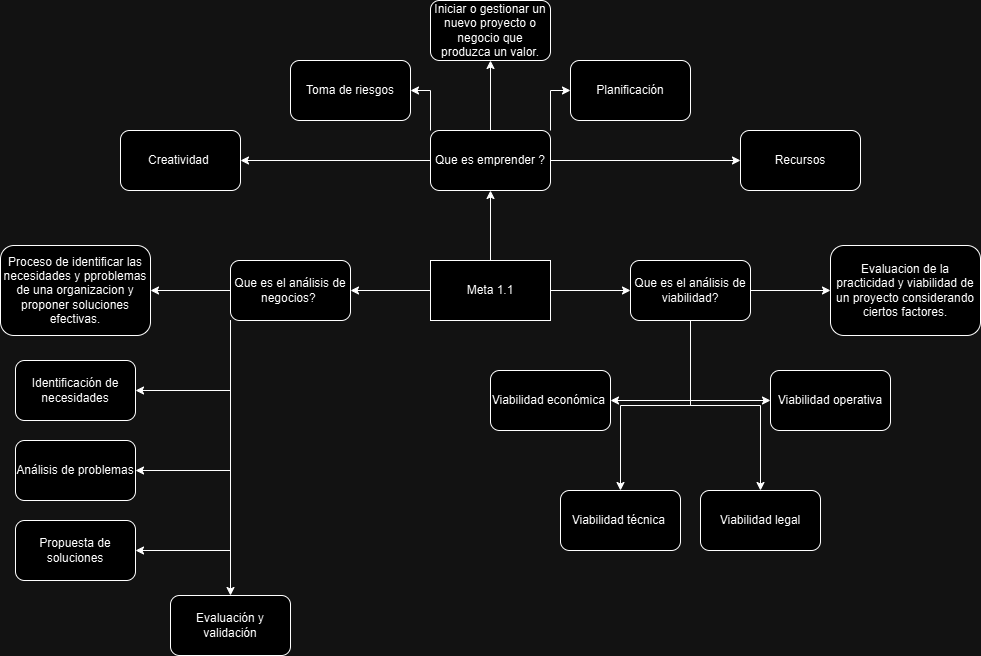

The diagram above was exported from draw.io. Its source (the exported page's mxGraphModel, read from the mxfile embedded in the PNG):
<mxGraphModel dx="1939" dy="1638" grid="1" gridSize="10" guides="1" tooltips="1" connect="1" arrows="1" fold="1" page="1" pageScale="1" pageWidth="827" pageHeight="1169" math="0" shadow="0">
  <root>
    <mxCell id="0" />
    <mxCell id="1" parent="0" />
    <mxCell id="h13B6OaTyRilQcPmaJoZ-5" style="edgeStyle=orthogonalEdgeStyle;rounded=0;orthogonalLoop=1;jettySize=auto;html=1;exitX=0;exitY=0.5;exitDx=0;exitDy=0;entryX=1;entryY=0.5;entryDx=0;entryDy=0;" edge="1" parent="1" source="h13B6OaTyRilQcPmaJoZ-1" target="h13B6OaTyRilQcPmaJoZ-3">
      <mxGeometry relative="1" as="geometry" />
    </mxCell>
    <mxCell id="h13B6OaTyRilQcPmaJoZ-6" style="edgeStyle=orthogonalEdgeStyle;rounded=0;orthogonalLoop=1;jettySize=auto;html=1;exitX=0.5;exitY=0;exitDx=0;exitDy=0;entryX=0.5;entryY=1;entryDx=0;entryDy=0;" edge="1" parent="1" source="h13B6OaTyRilQcPmaJoZ-1" target="h13B6OaTyRilQcPmaJoZ-2">
      <mxGeometry relative="1" as="geometry" />
    </mxCell>
    <mxCell id="h13B6OaTyRilQcPmaJoZ-7" style="edgeStyle=orthogonalEdgeStyle;rounded=0;orthogonalLoop=1;jettySize=auto;html=1;exitX=1;exitY=0.5;exitDx=0;exitDy=0;" edge="1" parent="1" source="h13B6OaTyRilQcPmaJoZ-1" target="h13B6OaTyRilQcPmaJoZ-4">
      <mxGeometry relative="1" as="geometry" />
    </mxCell>
    <mxCell id="h13B6OaTyRilQcPmaJoZ-1" value="Meta 1.1" style="rounded=0;whiteSpace=wrap;html=1;" vertex="1" parent="1">
      <mxGeometry x="390" y="190" width="120" height="60" as="geometry" />
    </mxCell>
    <mxCell id="h13B6OaTyRilQcPmaJoZ-9" style="edgeStyle=orthogonalEdgeStyle;rounded=0;orthogonalLoop=1;jettySize=auto;html=1;exitX=0.5;exitY=0;exitDx=0;exitDy=0;entryX=0.5;entryY=1;entryDx=0;entryDy=0;" edge="1" parent="1" source="h13B6OaTyRilQcPmaJoZ-2" target="h13B6OaTyRilQcPmaJoZ-8">
      <mxGeometry relative="1" as="geometry" />
    </mxCell>
    <mxCell id="h13B6OaTyRilQcPmaJoZ-14" style="edgeStyle=orthogonalEdgeStyle;rounded=0;orthogonalLoop=1;jettySize=auto;html=1;exitX=0;exitY=0.5;exitDx=0;exitDy=0;" edge="1" parent="1" source="h13B6OaTyRilQcPmaJoZ-2" target="h13B6OaTyRilQcPmaJoZ-11">
      <mxGeometry relative="1" as="geometry" />
    </mxCell>
    <mxCell id="h13B6OaTyRilQcPmaJoZ-17" style="edgeStyle=orthogonalEdgeStyle;rounded=0;orthogonalLoop=1;jettySize=auto;html=1;exitX=1;exitY=0.5;exitDx=0;exitDy=0;entryX=0;entryY=0.5;entryDx=0;entryDy=0;" edge="1" parent="1" source="h13B6OaTyRilQcPmaJoZ-2" target="h13B6OaTyRilQcPmaJoZ-13">
      <mxGeometry relative="1" as="geometry" />
    </mxCell>
    <mxCell id="h13B6OaTyRilQcPmaJoZ-18" style="edgeStyle=orthogonalEdgeStyle;rounded=0;orthogonalLoop=1;jettySize=auto;html=1;exitX=1;exitY=0;exitDx=0;exitDy=0;entryX=0;entryY=0.5;entryDx=0;entryDy=0;" edge="1" parent="1" source="h13B6OaTyRilQcPmaJoZ-2" target="h13B6OaTyRilQcPmaJoZ-12">
      <mxGeometry relative="1" as="geometry" />
    </mxCell>
    <mxCell id="h13B6OaTyRilQcPmaJoZ-19" style="edgeStyle=orthogonalEdgeStyle;rounded=0;orthogonalLoop=1;jettySize=auto;html=1;exitX=0;exitY=0;exitDx=0;exitDy=0;entryX=1;entryY=0.5;entryDx=0;entryDy=0;" edge="1" parent="1" source="h13B6OaTyRilQcPmaJoZ-2" target="h13B6OaTyRilQcPmaJoZ-10">
      <mxGeometry relative="1" as="geometry" />
    </mxCell>
    <mxCell id="h13B6OaTyRilQcPmaJoZ-2" value="Que es emprender ?" style="rounded=1;whiteSpace=wrap;html=1;" vertex="1" parent="1">
      <mxGeometry x="390" y="60" width="120" height="60" as="geometry" />
    </mxCell>
    <mxCell id="h13B6OaTyRilQcPmaJoZ-21" style="edgeStyle=orthogonalEdgeStyle;rounded=0;orthogonalLoop=1;jettySize=auto;html=1;exitX=0;exitY=0.5;exitDx=0;exitDy=0;" edge="1" parent="1" source="h13B6OaTyRilQcPmaJoZ-3" target="h13B6OaTyRilQcPmaJoZ-20">
      <mxGeometry relative="1" as="geometry" />
    </mxCell>
    <mxCell id="h13B6OaTyRilQcPmaJoZ-26" style="edgeStyle=orthogonalEdgeStyle;rounded=0;orthogonalLoop=1;jettySize=auto;html=1;exitX=0;exitY=1;exitDx=0;exitDy=0;entryX=0.5;entryY=0;entryDx=0;entryDy=0;" edge="1" parent="1" source="h13B6OaTyRilQcPmaJoZ-3" target="h13B6OaTyRilQcPmaJoZ-25">
      <mxGeometry relative="1" as="geometry" />
    </mxCell>
    <mxCell id="h13B6OaTyRilQcPmaJoZ-27" style="edgeStyle=orthogonalEdgeStyle;rounded=0;orthogonalLoop=1;jettySize=auto;html=1;exitX=0;exitY=1;exitDx=0;exitDy=0;entryX=1;entryY=0.5;entryDx=0;entryDy=0;" edge="1" parent="1" source="h13B6OaTyRilQcPmaJoZ-3" target="h13B6OaTyRilQcPmaJoZ-22">
      <mxGeometry relative="1" as="geometry" />
    </mxCell>
    <mxCell id="h13B6OaTyRilQcPmaJoZ-28" style="edgeStyle=orthogonalEdgeStyle;rounded=0;orthogonalLoop=1;jettySize=auto;html=1;exitX=0;exitY=1;exitDx=0;exitDy=0;entryX=1;entryY=0.5;entryDx=0;entryDy=0;" edge="1" parent="1" source="h13B6OaTyRilQcPmaJoZ-3" target="h13B6OaTyRilQcPmaJoZ-23">
      <mxGeometry relative="1" as="geometry" />
    </mxCell>
    <mxCell id="h13B6OaTyRilQcPmaJoZ-29" style="edgeStyle=orthogonalEdgeStyle;rounded=0;orthogonalLoop=1;jettySize=auto;html=1;exitX=0;exitY=1;exitDx=0;exitDy=0;entryX=1;entryY=0.5;entryDx=0;entryDy=0;" edge="1" parent="1" source="h13B6OaTyRilQcPmaJoZ-3" target="h13B6OaTyRilQcPmaJoZ-24">
      <mxGeometry relative="1" as="geometry" />
    </mxCell>
    <mxCell id="h13B6OaTyRilQcPmaJoZ-3" value="Que es el análisis de negocios?&amp;nbsp;" style="rounded=1;whiteSpace=wrap;html=1;" vertex="1" parent="1">
      <mxGeometry x="190" y="190" width="120" height="60" as="geometry" />
    </mxCell>
    <mxCell id="h13B6OaTyRilQcPmaJoZ-31" style="edgeStyle=orthogonalEdgeStyle;rounded=0;orthogonalLoop=1;jettySize=auto;html=1;exitX=1;exitY=0.5;exitDx=0;exitDy=0;entryX=0;entryY=0.5;entryDx=0;entryDy=0;" edge="1" parent="1" source="h13B6OaTyRilQcPmaJoZ-4" target="h13B6OaTyRilQcPmaJoZ-30">
      <mxGeometry relative="1" as="geometry" />
    </mxCell>
    <mxCell id="h13B6OaTyRilQcPmaJoZ-38" style="edgeStyle=orthogonalEdgeStyle;rounded=0;orthogonalLoop=1;jettySize=auto;html=1;exitX=0.5;exitY=1;exitDx=0;exitDy=0;entryX=1;entryY=0.5;entryDx=0;entryDy=0;" edge="1" parent="1" source="h13B6OaTyRilQcPmaJoZ-4" target="h13B6OaTyRilQcPmaJoZ-34">
      <mxGeometry relative="1" as="geometry" />
    </mxCell>
    <mxCell id="h13B6OaTyRilQcPmaJoZ-39" style="edgeStyle=orthogonalEdgeStyle;rounded=0;orthogonalLoop=1;jettySize=auto;html=1;exitX=0.5;exitY=1;exitDx=0;exitDy=0;entryX=0;entryY=0.5;entryDx=0;entryDy=0;" edge="1" parent="1" source="h13B6OaTyRilQcPmaJoZ-4" target="h13B6OaTyRilQcPmaJoZ-37">
      <mxGeometry relative="1" as="geometry" />
    </mxCell>
    <mxCell id="h13B6OaTyRilQcPmaJoZ-40" style="edgeStyle=orthogonalEdgeStyle;rounded=0;orthogonalLoop=1;jettySize=auto;html=1;exitX=0.5;exitY=1;exitDx=0;exitDy=0;" edge="1" parent="1" source="h13B6OaTyRilQcPmaJoZ-4" target="h13B6OaTyRilQcPmaJoZ-35">
      <mxGeometry relative="1" as="geometry" />
    </mxCell>
    <mxCell id="h13B6OaTyRilQcPmaJoZ-41" style="edgeStyle=orthogonalEdgeStyle;rounded=0;orthogonalLoop=1;jettySize=auto;html=1;exitX=0.5;exitY=1;exitDx=0;exitDy=0;" edge="1" parent="1" source="h13B6OaTyRilQcPmaJoZ-4" target="h13B6OaTyRilQcPmaJoZ-36">
      <mxGeometry relative="1" as="geometry" />
    </mxCell>
    <mxCell id="h13B6OaTyRilQcPmaJoZ-4" value="Que es el análisis de viabilidad?" style="rounded=1;whiteSpace=wrap;html=1;" vertex="1" parent="1">
      <mxGeometry x="590" y="190" width="120" height="60" as="geometry" />
    </mxCell>
    <mxCell id="h13B6OaTyRilQcPmaJoZ-8" value="Iniciar o gestionar un nuevo proyecto o negocio que produzca un valor." style="rounded=1;whiteSpace=wrap;html=1;" vertex="1" parent="1">
      <mxGeometry x="390" y="-70" width="120" height="60" as="geometry" />
    </mxCell>
    <mxCell id="h13B6OaTyRilQcPmaJoZ-10" value="Toma de riesgos" style="rounded=1;whiteSpace=wrap;html=1;" vertex="1" parent="1">
      <mxGeometry x="250" y="-10" width="120" height="60" as="geometry" />
    </mxCell>
    <mxCell id="h13B6OaTyRilQcPmaJoZ-11" value="Creatividad&amp;nbsp;" style="rounded=1;whiteSpace=wrap;html=1;" vertex="1" parent="1">
      <mxGeometry x="80" y="60" width="120" height="60" as="geometry" />
    </mxCell>
    <mxCell id="h13B6OaTyRilQcPmaJoZ-12" value="Planificación" style="rounded=1;whiteSpace=wrap;html=1;" vertex="1" parent="1">
      <mxGeometry x="530" y="-10" width="120" height="60" as="geometry" />
    </mxCell>
    <mxCell id="h13B6OaTyRilQcPmaJoZ-13" value="Recursos" style="rounded=1;whiteSpace=wrap;html=1;" vertex="1" parent="1">
      <mxGeometry x="700" y="60" width="120" height="60" as="geometry" />
    </mxCell>
    <mxCell id="h13B6OaTyRilQcPmaJoZ-20" value="Proceso de identificar las necesidades y pproblemas de una organizacion y proponer soluciones efectivas." style="rounded=1;whiteSpace=wrap;html=1;" vertex="1" parent="1">
      <mxGeometry x="-40" y="175" width="150" height="90" as="geometry" />
    </mxCell>
    <mxCell id="h13B6OaTyRilQcPmaJoZ-22" value="Identificación de necesidades" style="rounded=1;whiteSpace=wrap;html=1;" vertex="1" parent="1">
      <mxGeometry x="-25" y="290" width="120" height="60" as="geometry" />
    </mxCell>
    <mxCell id="h13B6OaTyRilQcPmaJoZ-23" value="Análisis de problemas" style="rounded=1;whiteSpace=wrap;html=1;" vertex="1" parent="1">
      <mxGeometry x="-25" y="370" width="120" height="60" as="geometry" />
    </mxCell>
    <mxCell id="h13B6OaTyRilQcPmaJoZ-24" value="Propuesta de soluciones" style="rounded=1;whiteSpace=wrap;html=1;" vertex="1" parent="1">
      <mxGeometry x="-25" y="450" width="120" height="60" as="geometry" />
    </mxCell>
    <mxCell id="h13B6OaTyRilQcPmaJoZ-25" value="Evaluación y validación" style="rounded=1;whiteSpace=wrap;html=1;" vertex="1" parent="1">
      <mxGeometry x="130" y="525" width="120" height="60" as="geometry" />
    </mxCell>
    <mxCell id="h13B6OaTyRilQcPmaJoZ-30" value="Evaluacion de la practicidad y viabilidad de un proyecto considerando ciertos factores." style="rounded=1;whiteSpace=wrap;html=1;" vertex="1" parent="1">
      <mxGeometry x="790" y="175" width="150" height="90" as="geometry" />
    </mxCell>
    <mxCell id="h13B6OaTyRilQcPmaJoZ-34" value="Viabilidad económica&amp;nbsp;" style="rounded=1;whiteSpace=wrap;html=1;" vertex="1" parent="1">
      <mxGeometry x="450" y="300" width="120" height="60" as="geometry" />
    </mxCell>
    <mxCell id="h13B6OaTyRilQcPmaJoZ-35" value="Viabilidad técnica&amp;nbsp;" style="rounded=1;whiteSpace=wrap;html=1;" vertex="1" parent="1">
      <mxGeometry x="520" y="420" width="120" height="60" as="geometry" />
    </mxCell>
    <mxCell id="h13B6OaTyRilQcPmaJoZ-36" value="Viabilidad legal" style="rounded=1;whiteSpace=wrap;html=1;" vertex="1" parent="1">
      <mxGeometry x="660" y="420" width="120" height="60" as="geometry" />
    </mxCell>
    <mxCell id="h13B6OaTyRilQcPmaJoZ-37" value="Viabilidad operativa" style="rounded=1;whiteSpace=wrap;html=1;" vertex="1" parent="1">
      <mxGeometry x="730" y="300" width="120" height="60" as="geometry" />
    </mxCell>
  </root>
</mxGraphModel>